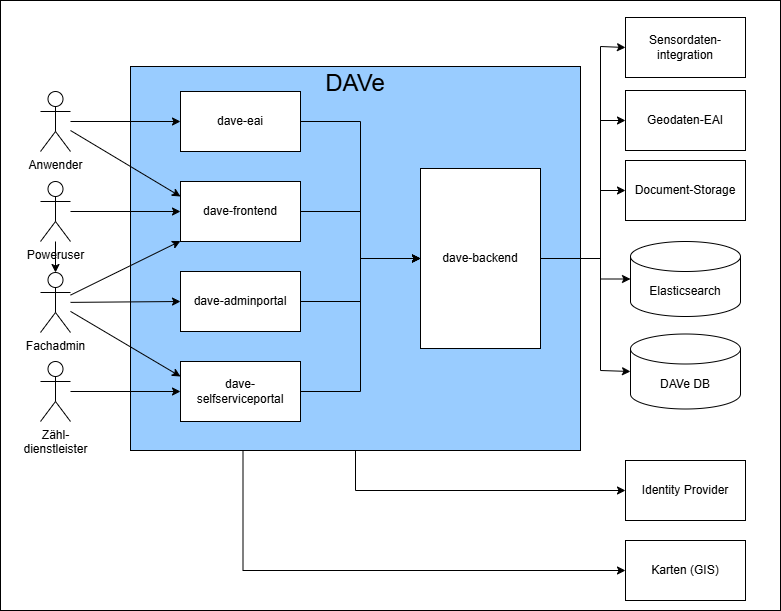

The diagram above was exported from draw.io. Its source (the exported page's mxGraphModel, read from the mxfile embedded in the PNG):
<mxGraphModel dx="2108" dy="770" grid="1" gridSize="10" guides="1" tooltips="1" connect="1" arrows="1" fold="1" page="1" pageScale="1" pageWidth="827" pageHeight="1169" math="0" shadow="0">
  <root>
    <mxCell id="0" />
    <mxCell id="1" parent="0" />
    <mxCell id="KnmTlxItXMSz-s30MJJW-1" value="" style="rounded=0;whiteSpace=wrap;html=1;fillColor=light-dark(#FFFFFF,#FFFFFF);container=0;" parent="1" vertex="1">
      <mxGeometry x="-50" y="180" width="780" height="610" as="geometry" />
    </mxCell>
    <mxCell id="KnmTlxItXMSz-s30MJJW-10" value="&lt;font style=&quot;color: light-dark(rgb(0, 0, 0), rgb(0, 0, 0));&quot;&gt;Geodaten-EAI&lt;/font&gt;" style="rounded=0;whiteSpace=wrap;html=1;fillColor=none;strokeColor=light-dark(#000000,#000000);container=0;" parent="1" vertex="1">
      <mxGeometry x="575" y="270" width="120" height="60" as="geometry" />
    </mxCell>
    <mxCell id="KnmTlxItXMSz-s30MJJW-3" value="Fachadmin" style="shape=umlActor;verticalLabelPosition=bottom;verticalAlign=top;html=1;outlineConnect=0;fontColor=light-dark(#000000,#000000);strokeColor=light-dark(#000000,#000000);fillColor=none;container=0;" parent="1" vertex="1">
      <mxGeometry x="-10" y="452" width="30" height="60" as="geometry" />
    </mxCell>
    <mxCell id="KnmTlxItXMSz-s30MJJW-5" value="Zähl-&lt;br&gt;dienstleister" style="shape=umlActor;verticalLabelPosition=bottom;verticalAlign=top;html=1;outlineConnect=0;strokeColor=light-dark(#000000,#000000);fontColor=light-dark(#000000,#000000);fillColor=none;container=0;" parent="1" vertex="1">
      <mxGeometry x="-10" y="541" width="30" height="60" as="geometry" />
    </mxCell>
    <mxCell id="BpEKp0r3a0N5jhUWhxLq-10" style="edgeStyle=orthogonalEdgeStyle;rounded=0;orthogonalLoop=1;jettySize=auto;html=1;exitX=0.5;exitY=1;exitDx=0;exitDy=0;entryX=0;entryY=0.5;entryDx=0;entryDy=0;strokeColor=light-dark(#000000,#000000);" parent="1" source="KnmTlxItXMSz-s30MJJW-8" target="BpEKp0r3a0N5jhUWhxLq-9" edge="1">
      <mxGeometry relative="1" as="geometry" />
    </mxCell>
    <mxCell id="KnmTlxItXMSz-s30MJJW-8" value="&lt;font style=&quot;font-size: 24px; color: light-dark(rgb(0, 0, 0), rgb(0, 0, 0));&quot;&gt;DAVe&lt;/font&gt;&lt;div&gt;&lt;font style=&quot;color: light-dark(rgb(0, 0, 0), rgb(0, 0, 0));&quot; size=&quot;3&quot;&gt;&lt;br&gt;&lt;/font&gt;&lt;/div&gt;&lt;div&gt;&lt;font style=&quot;color: light-dark(rgb(0, 0, 0), rgb(0, 0, 0));&quot; size=&quot;3&quot;&gt;&lt;br&gt;&lt;/font&gt;&lt;/div&gt;&lt;div&gt;&lt;font style=&quot;color: light-dark(rgb(0, 0, 0), rgb(0, 0, 0));&quot; size=&quot;3&quot;&gt;&lt;br&gt;&lt;/font&gt;&lt;/div&gt;&lt;div&gt;&lt;font style=&quot;color: light-dark(rgb(0, 0, 0), rgb(0, 0, 0));&quot; size=&quot;3&quot;&gt;&lt;br&gt;&lt;/font&gt;&lt;/div&gt;&lt;div&gt;&lt;font style=&quot;color: light-dark(rgb(0, 0, 0), rgb(0, 0, 0));&quot; size=&quot;3&quot;&gt;&lt;br&gt;&lt;/font&gt;&lt;/div&gt;&lt;div&gt;&lt;font style=&quot;color: light-dark(rgb(0, 0, 0), rgb(0, 0, 0));&quot; size=&quot;3&quot;&gt;&lt;br&gt;&lt;/font&gt;&lt;/div&gt;&lt;div&gt;&lt;font style=&quot;color: light-dark(rgb(0, 0, 0), rgb(0, 0, 0));&quot; size=&quot;3&quot;&gt;&lt;br&gt;&lt;/font&gt;&lt;/div&gt;&lt;div&gt;&lt;font style=&quot;color: light-dark(rgb(0, 0, 0), rgb(0, 0, 0));&quot; size=&quot;3&quot;&gt;&lt;br&gt;&lt;/font&gt;&lt;/div&gt;&lt;div&gt;&lt;br&gt;&lt;/div&gt;&lt;div&gt;&lt;font style=&quot;color: light-dark(rgb(0, 0, 0), rgb(0, 0, 0));&quot; size=&quot;3&quot;&gt;&lt;br&gt;&lt;/font&gt;&lt;/div&gt;&lt;div&gt;&lt;font style=&quot;color: light-dark(rgb(0, 0, 0), rgb(0, 0, 0));&quot; size=&quot;3&quot;&gt;&lt;br&gt;&lt;/font&gt;&lt;/div&gt;&lt;div&gt;&lt;font style=&quot;color: light-dark(rgb(0, 0, 0), rgb(0, 0, 0));&quot; size=&quot;3&quot;&gt;&lt;br&gt;&lt;/font&gt;&lt;/div&gt;&lt;div&gt;&lt;font style=&quot;color: light-dark(rgb(0, 0, 0), rgb(0, 0, 0));&quot; size=&quot;3&quot;&gt;&lt;br&gt;&lt;/font&gt;&lt;/div&gt;&lt;div&gt;&lt;font style=&quot;color: light-dark(rgb(0, 0, 0), rgb(0, 0, 0));&quot; size=&quot;3&quot;&gt;&lt;br&gt;&lt;/font&gt;&lt;/div&gt;&lt;div&gt;&lt;font style=&quot;color: light-dark(rgb(0, 0, 0), rgb(0, 0, 0));&quot; size=&quot;3&quot;&gt;&lt;br&gt;&lt;/font&gt;&lt;/div&gt;&lt;div&gt;&lt;font style=&quot;color: light-dark(rgb(0, 0, 0), rgb(0, 0, 0));&quot;&gt;&lt;br&gt;&lt;/font&gt;&lt;/div&gt;&lt;div&gt;&lt;font style=&quot;color: light-dark(rgb(0, 0, 0), rgb(0, 0, 0));&quot; size=&quot;3&quot;&gt;&lt;br&gt;&lt;/font&gt;&lt;/div&gt;&lt;div&gt;&lt;font style=&quot;color: light-dark(rgb(0, 0, 0), rgb(0, 0, 0));&quot; size=&quot;3&quot;&gt;&lt;br&gt;&lt;/font&gt;&lt;/div&gt;&lt;div&gt;&lt;br&gt;&lt;/div&gt;" style="rounded=0;whiteSpace=wrap;html=1;fillColor=#99CCFF;strokeColor=#000000;container=0;" parent="1" vertex="1">
      <mxGeometry x="80" y="246" width="450" height="384" as="geometry" />
    </mxCell>
    <mxCell id="z4RPFUjubYknw4vLWnkp-3" value="" style="rounded=0;orthogonalLoop=1;jettySize=auto;html=1;strokeColor=light-dark(#000000,#000000);entryX=0;entryY=0.5;entryDx=0;entryDy=0;" parent="1" source="KnmTlxItXMSz-s30MJJW-12" target="KnmTlxItXMSz-s30MJJW-16" edge="1">
      <mxGeometry relative="1" as="geometry" />
    </mxCell>
    <mxCell id="z4RPFUjubYknw4vLWnkp-5" style="rounded=0;orthogonalLoop=1;jettySize=auto;html=1;entryX=0;entryY=0.25;entryDx=0;entryDy=0;strokeColor=light-dark(#000000,#000000);" parent="1" source="KnmTlxItXMSz-s30MJJW-12" target="KnmTlxItXMSz-s30MJJW-13" edge="1">
      <mxGeometry relative="1" as="geometry" />
    </mxCell>
    <mxCell id="KnmTlxItXMSz-s30MJJW-12" value="Anwender" style="shape=umlActor;verticalLabelPosition=bottom;verticalAlign=top;html=1;outlineConnect=0;strokeColor=light-dark(#000000,#000000);fontColor=light-dark(#000000,#000000);fillColor=none;container=0;" parent="1" vertex="1">
      <mxGeometry x="-10" y="271" width="30" height="60" as="geometry" />
    </mxCell>
    <mxCell id="z4RPFUjubYknw4vLWnkp-6" style="edgeStyle=orthogonalEdgeStyle;rounded=0;orthogonalLoop=1;jettySize=auto;html=1;exitX=1;exitY=0.5;exitDx=0;exitDy=0;entryX=0;entryY=0.5;entryDx=0;entryDy=0;strokeColor=light-dark(#000000,#000000);" parent="1" source="KnmTlxItXMSz-s30MJJW-13" target="KnmTlxItXMSz-s30MJJW-18" edge="1">
      <mxGeometry relative="1" as="geometry" />
    </mxCell>
    <mxCell id="KnmTlxItXMSz-s30MJJW-13" value="&lt;font color=&quot;#000000&quot;&gt;dave-frontend&lt;/font&gt;" style="rounded=0;whiteSpace=wrap;html=1;fillColor=#FFFFFF;strokeColor=light-dark(#000000,#000000);container=0;" parent="1" vertex="1">
      <mxGeometry x="130" y="361" width="120" height="60" as="geometry" />
    </mxCell>
    <mxCell id="z4RPFUjubYknw4vLWnkp-7" style="edgeStyle=orthogonalEdgeStyle;rounded=0;orthogonalLoop=1;jettySize=auto;html=1;exitX=1;exitY=0.5;exitDx=0;exitDy=0;entryX=0;entryY=0.5;entryDx=0;entryDy=0;strokeColor=light-dark(#000000,#000000);" parent="1" source="KnmTlxItXMSz-s30MJJW-14" target="KnmTlxItXMSz-s30MJJW-18" edge="1">
      <mxGeometry relative="1" as="geometry" />
    </mxCell>
    <mxCell id="KnmTlxItXMSz-s30MJJW-14" value="&lt;font color=&quot;#000000&quot;&gt;dave-adminportal&lt;/font&gt;" style="rounded=0;whiteSpace=wrap;html=1;fillColor=#FFFFFF;strokeColor=light-dark(#000000,#000000);container=0;" parent="1" vertex="1">
      <mxGeometry x="130" y="451" width="120" height="60" as="geometry" />
    </mxCell>
    <mxCell id="z4RPFUjubYknw4vLWnkp-8" style="edgeStyle=orthogonalEdgeStyle;rounded=0;orthogonalLoop=1;jettySize=auto;html=1;exitX=1;exitY=0.5;exitDx=0;exitDy=0;entryX=0;entryY=0.5;entryDx=0;entryDy=0;strokeColor=light-dark(#000000,#000000);" parent="1" source="KnmTlxItXMSz-s30MJJW-15" target="KnmTlxItXMSz-s30MJJW-18" edge="1">
      <mxGeometry relative="1" as="geometry" />
    </mxCell>
    <mxCell id="KnmTlxItXMSz-s30MJJW-15" value="&lt;font color=&quot;#000000&quot;&gt;dave-&lt;/font&gt;&lt;div&gt;&lt;font color=&quot;#000000&quot;&gt;selfserviceportal&lt;/font&gt;&lt;/div&gt;" style="rounded=0;whiteSpace=wrap;html=1;fillColor=#FFFFFF;strokeColor=light-dark(#000000,#000000);container=0;" parent="1" vertex="1">
      <mxGeometry x="130" y="541" width="120" height="60" as="geometry" />
    </mxCell>
    <mxCell id="z4RPFUjubYknw4vLWnkp-4" style="edgeStyle=orthogonalEdgeStyle;rounded=0;orthogonalLoop=1;jettySize=auto;html=1;exitX=1;exitY=0.5;exitDx=0;exitDy=0;entryX=0;entryY=0.5;entryDx=0;entryDy=0;strokeColor=light-dark(#000000,#000000);" parent="1" source="KnmTlxItXMSz-s30MJJW-16" target="KnmTlxItXMSz-s30MJJW-18" edge="1">
      <mxGeometry relative="1" as="geometry" />
    </mxCell>
    <mxCell id="KnmTlxItXMSz-s30MJJW-16" value="&lt;font color=&quot;#000000&quot;&gt;dave-eai&lt;/font&gt;" style="rounded=0;whiteSpace=wrap;html=1;fillColor=#FFFFFF;strokeColor=light-dark(#000000,#000000);container=0;" parent="1" vertex="1">
      <mxGeometry x="130" y="271" width="120" height="60" as="geometry" />
    </mxCell>
    <mxCell id="BpEKp0r3a0N5jhUWhxLq-1" style="edgeStyle=orthogonalEdgeStyle;rounded=0;orthogonalLoop=1;jettySize=auto;html=1;exitX=1;exitY=0.5;exitDx=0;exitDy=0;entryX=0;entryY=0.5;entryDx=0;entryDy=0;strokeColor=light-dark(#000000,#000000);" parent="1" source="KnmTlxItXMSz-s30MJJW-18" target="KnmTlxItXMSz-s30MJJW-10" edge="1">
      <mxGeometry relative="1" as="geometry">
        <Array as="points">
          <mxPoint x="550" y="438" />
          <mxPoint x="550" y="300" />
        </Array>
      </mxGeometry>
    </mxCell>
    <mxCell id="BpEKp0r3a0N5jhUWhxLq-8" style="edgeStyle=orthogonalEdgeStyle;rounded=0;orthogonalLoop=1;jettySize=auto;html=1;exitX=1;exitY=0.5;exitDx=0;exitDy=0;entryX=0;entryY=0.5;entryDx=0;entryDy=0;strokeColor=light-dark(#000000,#000000);" parent="1" source="KnmTlxItXMSz-s30MJJW-18" target="BpEKp0r3a0N5jhUWhxLq-6" edge="1">
      <mxGeometry relative="1" as="geometry">
        <Array as="points">
          <mxPoint x="550" y="438" />
          <mxPoint x="550" y="370" />
        </Array>
      </mxGeometry>
    </mxCell>
    <mxCell id="KnmTlxItXMSz-s30MJJW-18" value="&lt;font color=&quot;#000000&quot;&gt;dave-backend&lt;/font&gt;" style="rounded=0;whiteSpace=wrap;html=1;fillColor=#FFFFFF;strokeColor=light-dark(#000000,#000000);container=0;" parent="1" vertex="1">
      <mxGeometry x="370" y="348" width="120" height="180" as="geometry" />
    </mxCell>
    <mxCell id="z4RPFUjubYknw4vLWnkp-10" style="rounded=0;orthogonalLoop=1;jettySize=auto;html=1;strokeColor=light-dark(#000000,#000000);entryX=0;entryY=0.5;entryDx=0;entryDy=0;" parent="1" source="KnmTlxItXMSz-s30MJJW-3" target="KnmTlxItXMSz-s30MJJW-14" edge="1">
      <mxGeometry relative="1" as="geometry" />
    </mxCell>
    <mxCell id="z4RPFUjubYknw4vLWnkp-9" style="rounded=0;orthogonalLoop=1;jettySize=auto;html=1;entryX=0;entryY=0.5;entryDx=0;entryDy=0;strokeColor=light-dark(#000000,#000000);" parent="1" source="KnmTlxItXMSz-s30MJJW-5" target="KnmTlxItXMSz-s30MJJW-15" edge="1">
      <mxGeometry relative="1" as="geometry" />
    </mxCell>
    <mxCell id="BpEKp0r3a0N5jhUWhxLq-2" style="rounded=0;orthogonalLoop=1;jettySize=auto;html=1;strokeColor=light-dark(#000000,#000000);" parent="1" source="KnmTlxItXMSz-s30MJJW-3" target="KnmTlxItXMSz-s30MJJW-13" edge="1">
      <mxGeometry relative="1" as="geometry" />
    </mxCell>
    <mxCell id="BpEKp0r3a0N5jhUWhxLq-3" style="rounded=0;orthogonalLoop=1;jettySize=auto;html=1;entryX=0;entryY=0.25;entryDx=0;entryDy=0;strokeColor=light-dark(#000000,#000000);" parent="1" source="KnmTlxItXMSz-s30MJJW-3" target="KnmTlxItXMSz-s30MJJW-15" edge="1">
      <mxGeometry relative="1" as="geometry" />
    </mxCell>
    <mxCell id="BpEKp0r3a0N5jhUWhxLq-4" value="Elasticsearch" style="shape=cylinder3;whiteSpace=wrap;html=1;boundedLbl=1;backgroundOutline=1;size=15;fillColor=none;fontColor=light-dark(#000000,#000000);strokeColor=light-dark(#000000,#000000);" parent="1" vertex="1">
      <mxGeometry x="580" y="421" width="110" height="75" as="geometry" />
    </mxCell>
    <mxCell id="BpEKp0r3a0N5jhUWhxLq-5" value="DAVe DB" style="shape=cylinder3;whiteSpace=wrap;html=1;boundedLbl=1;backgroundOutline=1;size=15;fillColor=none;fontColor=light-dark(#000000,#000000);strokeColor=light-dark(#000000,#000000);" parent="1" vertex="1">
      <mxGeometry x="580" y="513.5" width="110" height="75" as="geometry" />
    </mxCell>
    <mxCell id="BpEKp0r3a0N5jhUWhxLq-6" value="&lt;font style=&quot;color: light-dark(rgb(0, 0, 0), rgb(0, 0, 0));&quot;&gt;Document-Storage&lt;/font&gt;" style="rounded=0;whiteSpace=wrap;html=1;fillColor=none;strokeColor=light-dark(#000000,#000000);container=0;" parent="1" vertex="1">
      <mxGeometry x="575" y="340" width="120" height="60" as="geometry" />
    </mxCell>
    <mxCell id="BpEKp0r3a0N5jhUWhxLq-9" value="&lt;font style=&quot;color: light-dark(rgb(0, 0, 0), rgb(0, 0, 0));&quot;&gt;Identity Provider&lt;/font&gt;" style="rounded=0;whiteSpace=wrap;html=1;fillColor=none;strokeColor=light-dark(#000000,#000000);container=0;" parent="1" vertex="1">
      <mxGeometry x="575" y="640" width="120" height="60" as="geometry" />
    </mxCell>
    <mxCell id="BpEKp0r3a0N5jhUWhxLq-11" style="edgeStyle=orthogonalEdgeStyle;rounded=0;orthogonalLoop=1;jettySize=auto;html=1;exitX=1;exitY=0.5;exitDx=0;exitDy=0;entryX=0;entryY=0.5;entryDx=0;entryDy=0;entryPerimeter=0;strokeColor=light-dark(#000000,#000000);" parent="1" source="KnmTlxItXMSz-s30MJJW-18" target="BpEKp0r3a0N5jhUWhxLq-4" edge="1">
      <mxGeometry relative="1" as="geometry">
        <Array as="points">
          <mxPoint x="550" y="438" />
          <mxPoint x="550" y="459" />
        </Array>
      </mxGeometry>
    </mxCell>
    <mxCell id="BpEKp0r3a0N5jhUWhxLq-12" style="edgeStyle=orthogonalEdgeStyle;rounded=0;orthogonalLoop=1;jettySize=auto;html=1;exitX=1;exitY=0.5;exitDx=0;exitDy=0;entryX=0;entryY=0.5;entryDx=0;entryDy=0;entryPerimeter=0;strokeColor=light-dark(#000000,#000000);" parent="1" source="KnmTlxItXMSz-s30MJJW-18" target="BpEKp0r3a0N5jhUWhxLq-5" edge="1">
      <mxGeometry relative="1" as="geometry">
        <Array as="points">
          <mxPoint x="550" y="438" />
          <mxPoint x="550" y="550" />
        </Array>
      </mxGeometry>
    </mxCell>
    <mxCell id="Tnfn5jsNyb1vm1FIaoOP-2" style="edgeStyle=orthogonalEdgeStyle;rounded=0;orthogonalLoop=1;jettySize=auto;html=1;entryX=0;entryY=0.5;entryDx=0;entryDy=0;strokeColor=#000000;" parent="1" source="Tnfn5jsNyb1vm1FIaoOP-1" target="KnmTlxItXMSz-s30MJJW-13" edge="1">
      <mxGeometry relative="1" as="geometry" />
    </mxCell>
    <mxCell id="Tnfn5jsNyb1vm1FIaoOP-3" value="" style="edgeStyle=orthogonalEdgeStyle;rounded=0;orthogonalLoop=1;jettySize=auto;html=1;" parent="1" source="Tnfn5jsNyb1vm1FIaoOP-1" target="KnmTlxItXMSz-s30MJJW-3" edge="1">
      <mxGeometry relative="1" as="geometry" />
    </mxCell>
    <mxCell id="Tnfn5jsNyb1vm1FIaoOP-1" value="Poweruser" style="shape=umlActor;verticalLabelPosition=bottom;verticalAlign=top;html=1;outlineConnect=0;strokeColor=light-dark(#000000,#000000);fontColor=light-dark(#000000,#000000);fillColor=none;container=0;" parent="1" vertex="1">
      <mxGeometry x="-10" y="361" width="30" height="60" as="geometry" />
    </mxCell>
    <mxCell id="YaN93xUsAyVQbkFhEalg-1" value="Karten (GIS)" style="rounded=0;whiteSpace=wrap;html=1;fillColor=none;strokeColor=light-dark(#000000,#000000);container=0;" parent="1" vertex="1">
      <mxGeometry x="575" y="720" width="120" height="60" as="geometry" />
    </mxCell>
    <mxCell id="YaN93xUsAyVQbkFhEalg-2" style="edgeStyle=orthogonalEdgeStyle;rounded=0;orthogonalLoop=1;jettySize=auto;html=1;exitX=0.25;exitY=1;exitDx=0;exitDy=0;entryX=0;entryY=0.5;entryDx=0;entryDy=0;strokeColor=light-dark(#000000,#000000);" parent="1" source="KnmTlxItXMSz-s30MJJW-8" target="YaN93xUsAyVQbkFhEalg-1" edge="1">
      <mxGeometry relative="1" as="geometry">
        <mxPoint x="143" y="710" as="sourcePoint" />
        <mxPoint x="413" y="750" as="targetPoint" />
      </mxGeometry>
    </mxCell>
    <mxCell id="Yy_-GJcyjXqwGu1gSJdN-1" value="&lt;font style=&quot;color: light-dark(rgb(0, 0, 0), rgb(0, 0, 0));&quot;&gt;Sensordaten-integration&lt;/font&gt;" style="rounded=0;whiteSpace=wrap;html=1;fillColor=none;strokeColor=light-dark(#000000,#000000);container=0;" parent="1" vertex="1">
      <mxGeometry x="575" y="197" width="120" height="60" as="geometry" />
    </mxCell>
    <mxCell id="Yy_-GJcyjXqwGu1gSJdN-2" style="edgeStyle=orthogonalEdgeStyle;rounded=0;orthogonalLoop=1;jettySize=auto;html=1;exitX=1;exitY=0.5;exitDx=0;exitDy=0;entryX=0;entryY=0.5;entryDx=0;entryDy=0;strokeColor=light-dark(#000000,#000000);" parent="1" target="Yy_-GJcyjXqwGu1gSJdN-1" edge="1">
      <mxGeometry relative="1" as="geometry">
        <Array as="points">
          <mxPoint x="550" y="438" />
          <mxPoint x="550" y="226" />
        </Array>
        <mxPoint x="490" y="438" as="sourcePoint" />
        <mxPoint x="575" y="300" as="targetPoint" />
      </mxGeometry>
    </mxCell>
  </root>
</mxGraphModel>